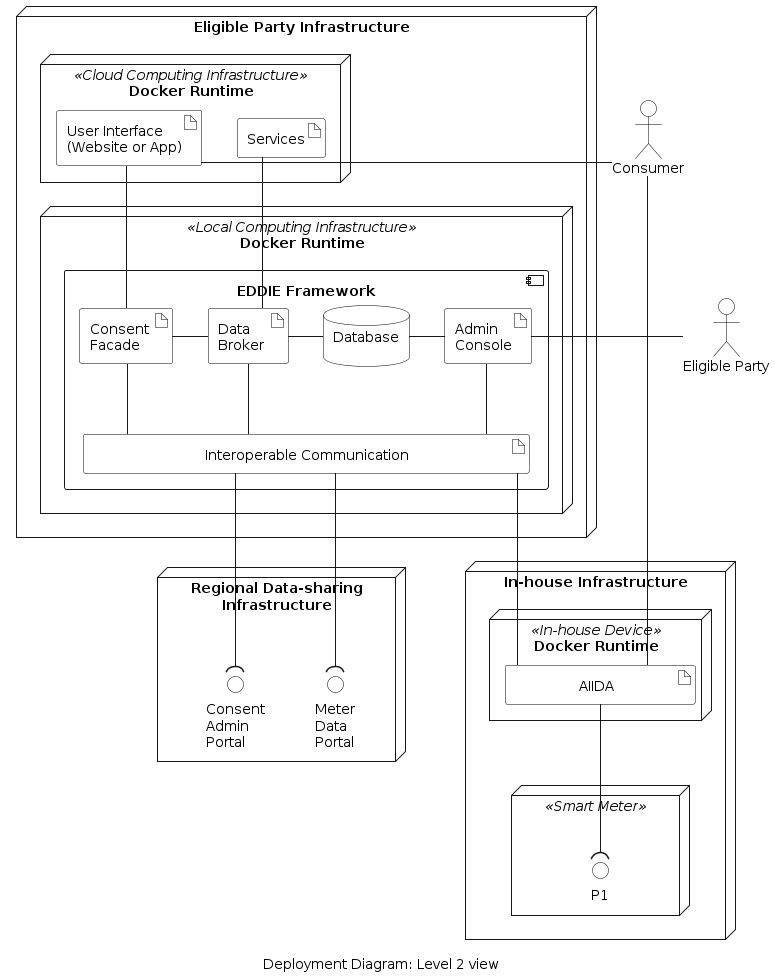

The diagram above was rendered by PlantUML. Its source (embedded in the PNG):
@startuml deployment-diagram-level-2
'deployment diagram
caption Deployment Diagram: Level 2 view

skinparam linetype ortho
skinparam interface {
  backgroundColor transparent
  borderColor black
}
skinparam artifact{
  BorderColor black
  BackgroundColor transparent
}
skinparam actor{
  BorderColor black
  BackgroundColor transparent
}
skinparam database{
  BorderColor black
  BackgroundColor transparent
}
skinparam rectangle{
  BorderColor transparent
  BackgroundColor transparent
  FontColor transparent
}

node "Eligible Party Infrastructure" as epInfra{
  node "Docker Runtime" <<Local Computing Infrastructure>> as local {    
    component "EDDIE Framework" {
    artifact "Consent \nFacade" as consentFacade
    artifact "Data \nBroker " as broker
    database "Database\n" as database
    artifact "Admin \nConsole" as adminConsole
    artifact "\t\t\t    Interoperable Communication\t\t\t\t" as comm
    }
  }
  node "Docker Runtime" <<Cloud Computing Infrastructure>> as cloud{
    artifact "User Interface \n(Website or App)" as ui
    artifact "Services" as services
  }

  ui -down- consentFacade
  ui -[hidden]right- services
  consentFacade -right- broker
  broker -right- database
  broker -down- comm
  database -right-adminConsole
  broker -up- services
  adminConsole -down- comm

}
node "In-house Infrastructure" {
  node "Docker Runtime" <<In-house Device>> as house{
    artifact "\t\tAIIDA\t\t" as aiida
  }
  node " " <<Smart Meter>> as meter {
      interface "P1" as p1
  }
  aiida -down-( p1 : "\t"
}

node "Regional Data-sharing\nInfrastructure" as energyProvider {
  interface "Meter\nData\nPortal" as dataPortal
  interface "Consent\nAdmin\nPortal" as adminPortal
}

actor "Consumer" as consumer
actor "Eligible Party" as admin
  admin -left- adminConsole

consumer ---- aiida
consumer - ui

comm -down-( dataPortal
comm -down-( adminPortal
consentFacade -down- comm

aiida -up- comm


@enduml